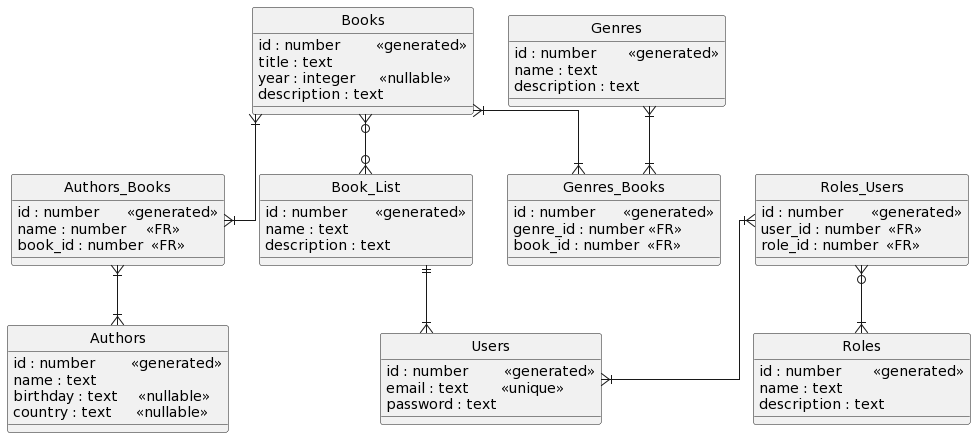

The diagram above was rendered by PlantUML. Its source (embedded in the PNG):
@startuml
hide circle

skinparam linetype ortho

entity "Books" as e01 {
  id : number         <<generated>>
  title : text
  year : integer      <<nullable>>
  description : text 
}

entity "Users" as e02 {
  id : number         <<generated>>
  email : text        <<unique>>
  password : text
}

entity "Authors" as e03 {
  id : number         <<generated>>
  name : text
  birthday : text     <<nullable>>
  country : text      <<nullable>>
}

entity "Roles" as e04 {
  id : number        <<generated>>
  name : text
  description : text
}

entity "Book_List" as e05 {
  id : number       <<generated>>
  name : text
  description : text
}

entity "Genres" as e06 {
  id : number        <<generated>>
  name : text
  description : text
}

entity "Roles_Users" as e07 {
  id : number       <<generated>>
  user_id : number  <<FR>>
  role_id : number  <<FR>>
}

entity "Genres_Books" as e08 {
  id : number       <<generated>>
  genre_id : number <<FR>>
  book_id : number  <<FR>>
}

entity "Authors_Books" as e09 {
  id : number       <<generated>>
  name : number     <<FR>>
  book_id : number  <<FR>>
}

 e01 }|--|{ e09
 e09 }|--|{ e03

 e01 }|--|{ e08
 e06 }|--|{ e08

 e01 }o--o{ e05
 e05 ||--|{ e02

 e07 }|--|{ e02
 e07 }o--|{ e04
@enduml